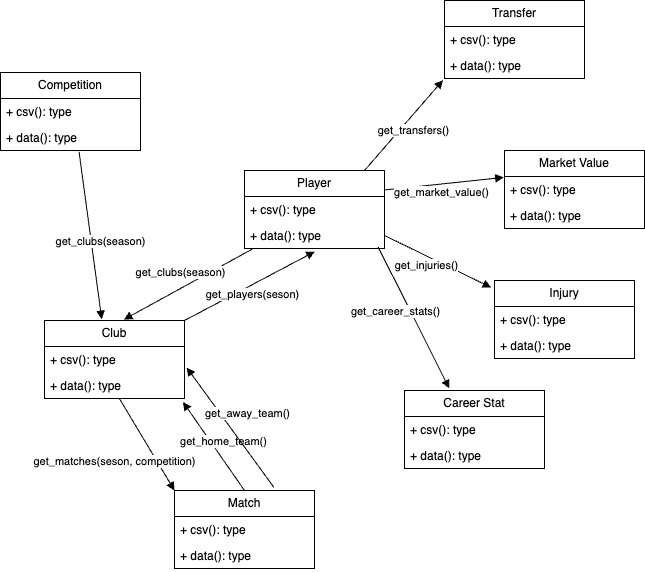

The diagram above was exported from draw.io. Its source (the exported page's mxGraphModel, read from the mxfile embedded in the PNG):
<mxGraphModel dx="734" dy="473" grid="1" gridSize="10" guides="1" tooltips="1" connect="1" arrows="1" fold="1" page="1" pageScale="1" pageWidth="827" pageHeight="1169" math="0" shadow="0">
  <root>
    <mxCell id="0" />
    <mxCell id="1" parent="0" />
    <mxCell id="8LoHw0_DPqoJth3YDwiC-1" value="Player" style="swimlane;fontStyle=0;childLayout=stackLayout;horizontal=1;startSize=26;fillColor=none;horizontalStack=0;resizeParent=1;resizeParentMax=0;resizeLast=0;collapsible=1;marginBottom=0;whiteSpace=wrap;html=1;" parent="1" vertex="1">
      <mxGeometry x="314" y="240" width="140" height="78" as="geometry" />
    </mxCell>
    <mxCell id="8LoHw0_DPqoJth3YDwiC-29" value="+ csv(): type" style="text;strokeColor=none;fillColor=none;align=left;verticalAlign=top;spacingLeft=4;spacingRight=4;overflow=hidden;rotatable=0;points=[[0,0.5],[1,0.5]];portConstraint=eastwest;whiteSpace=wrap;html=1;" parent="8LoHw0_DPqoJth3YDwiC-1" vertex="1">
      <mxGeometry y="26" width="140" height="26" as="geometry" />
    </mxCell>
    <mxCell id="8LoHw0_DPqoJth3YDwiC-2" value="+ data(): type" style="text;strokeColor=none;fillColor=none;align=left;verticalAlign=top;spacingLeft=4;spacingRight=4;overflow=hidden;rotatable=0;points=[[0,0.5],[1,0.5]];portConstraint=eastwest;whiteSpace=wrap;html=1;" parent="8LoHw0_DPqoJth3YDwiC-1" vertex="1">
      <mxGeometry y="52" width="140" height="26" as="geometry" />
    </mxCell>
    <mxCell id="8LoHw0_DPqoJth3YDwiC-9" value="Club" style="swimlane;fontStyle=0;childLayout=stackLayout;horizontal=1;startSize=26;fillColor=none;horizontalStack=0;resizeParent=1;resizeParentMax=0;resizeLast=0;collapsible=1;marginBottom=0;whiteSpace=wrap;html=1;" parent="1" vertex="1">
      <mxGeometry x="114" y="390" width="140" height="78" as="geometry" />
    </mxCell>
    <mxCell id="8LoHw0_DPqoJth3YDwiC-10" value="+ csv(): type" style="text;strokeColor=none;fillColor=none;align=left;verticalAlign=top;spacingLeft=4;spacingRight=4;overflow=hidden;rotatable=0;points=[[0,0.5],[1,0.5]];portConstraint=eastwest;whiteSpace=wrap;html=1;" parent="8LoHw0_DPqoJth3YDwiC-9" vertex="1">
      <mxGeometry y="26" width="140" height="26" as="geometry" />
    </mxCell>
    <mxCell id="8LoHw0_DPqoJth3YDwiC-11" value="+ data(): type" style="text;strokeColor=none;fillColor=none;align=left;verticalAlign=top;spacingLeft=4;spacingRight=4;overflow=hidden;rotatable=0;points=[[0,0.5],[1,0.5]];portConstraint=eastwest;whiteSpace=wrap;html=1;" parent="8LoHw0_DPqoJth3YDwiC-9" vertex="1">
      <mxGeometry y="52" width="140" height="26" as="geometry" />
    </mxCell>
    <mxCell id="8LoHw0_DPqoJth3YDwiC-13" value="get_clubs(season)" style="html=1;verticalAlign=bottom;endArrow=block;curved=0;rounded=0;entryX=0.567;entryY=-0.012;entryDx=0;entryDy=0;exitX=0.054;exitY=1.028;exitDx=0;exitDy=0;exitPerimeter=0;entryPerimeter=0;" parent="1" source="8LoHw0_DPqoJth3YDwiC-2" target="8LoHw0_DPqoJth3YDwiC-9" edge="1">
      <mxGeometry x="0.0855" y="-7" width="80" relative="1" as="geometry">
        <mxPoint x="284" y="350" as="sourcePoint" />
        <mxPoint x="464" y="330" as="targetPoint" />
        <mxPoint x="1" as="offset" />
      </mxGeometry>
    </mxCell>
    <mxCell id="8LoHw0_DPqoJth3YDwiC-14" value="get_players(seson)" style="html=1;verticalAlign=bottom;endArrow=block;curved=0;rounded=0;entryX=0.502;entryY=1.119;entryDx=0;entryDy=0;entryPerimeter=0;exitX=1;exitY=0;exitDx=0;exitDy=0;" parent="1" source="8LoHw0_DPqoJth3YDwiC-9" target="8LoHw0_DPqoJth3YDwiC-2" edge="1">
      <mxGeometry x="-0.0788" y="-17" width="80" relative="1" as="geometry">
        <mxPoint x="492" y="280" as="sourcePoint" />
        <mxPoint x="464" y="370" as="targetPoint" />
        <mxPoint as="offset" />
      </mxGeometry>
    </mxCell>
    <mxCell id="8LoHw0_DPqoJth3YDwiC-30" value="Transfer" style="swimlane;fontStyle=0;childLayout=stackLayout;horizontal=1;startSize=26;fillColor=none;horizontalStack=0;resizeParent=1;resizeParentMax=0;resizeLast=0;collapsible=1;marginBottom=0;whiteSpace=wrap;html=1;" parent="1" vertex="1">
      <mxGeometry x="514" y="70" width="140" height="78" as="geometry" />
    </mxCell>
    <mxCell id="8LoHw0_DPqoJth3YDwiC-31" value="+ csv(): type" style="text;strokeColor=none;fillColor=none;align=left;verticalAlign=top;spacingLeft=4;spacingRight=4;overflow=hidden;rotatable=0;points=[[0,0.5],[1,0.5]];portConstraint=eastwest;whiteSpace=wrap;html=1;" parent="8LoHw0_DPqoJth3YDwiC-30" vertex="1">
      <mxGeometry y="26" width="140" height="26" as="geometry" />
    </mxCell>
    <mxCell id="8LoHw0_DPqoJth3YDwiC-32" value="+ data(): type" style="text;strokeColor=none;fillColor=none;align=left;verticalAlign=top;spacingLeft=4;spacingRight=4;overflow=hidden;rotatable=0;points=[[0,0.5],[1,0.5]];portConstraint=eastwest;whiteSpace=wrap;html=1;" parent="8LoHw0_DPqoJth3YDwiC-30" vertex="1">
      <mxGeometry y="52" width="140" height="26" as="geometry" />
    </mxCell>
    <mxCell id="8LoHw0_DPqoJth3YDwiC-35" value="get_transfers()" style="html=1;verticalAlign=bottom;endArrow=block;curved=0;rounded=0;entryX=-0.011;entryY=1.063;entryDx=0;entryDy=0;entryPerimeter=0;exitX=0.857;exitY=0;exitDx=0;exitDy=0;exitPerimeter=0;" parent="1" source="8LoHw0_DPqoJth3YDwiC-1" target="8LoHw0_DPqoJth3YDwiC-32" edge="1">
      <mxGeometry x="-0.0788" y="-17" width="80" relative="1" as="geometry">
        <mxPoint x="344" y="205" as="sourcePoint" />
        <mxPoint x="474" y="136" as="targetPoint" />
        <mxPoint as="offset" />
      </mxGeometry>
    </mxCell>
    <mxCell id="8LoHw0_DPqoJth3YDwiC-36" value="Market Value" style="swimlane;fontStyle=0;childLayout=stackLayout;horizontal=1;startSize=26;fillColor=none;horizontalStack=0;resizeParent=1;resizeParentMax=0;resizeLast=0;collapsible=1;marginBottom=0;whiteSpace=wrap;html=1;" parent="1" vertex="1">
      <mxGeometry x="574" y="220" width="140" height="78" as="geometry" />
    </mxCell>
    <mxCell id="8LoHw0_DPqoJth3YDwiC-37" value="+ csv(): type" style="text;strokeColor=none;fillColor=none;align=left;verticalAlign=top;spacingLeft=4;spacingRight=4;overflow=hidden;rotatable=0;points=[[0,0.5],[1,0.5]];portConstraint=eastwest;whiteSpace=wrap;html=1;" parent="8LoHw0_DPqoJth3YDwiC-36" vertex="1">
      <mxGeometry y="26" width="140" height="26" as="geometry" />
    </mxCell>
    <mxCell id="8LoHw0_DPqoJth3YDwiC-38" value="+ data(): type" style="text;strokeColor=none;fillColor=none;align=left;verticalAlign=top;spacingLeft=4;spacingRight=4;overflow=hidden;rotatable=0;points=[[0,0.5],[1,0.5]];portConstraint=eastwest;whiteSpace=wrap;html=1;" parent="8LoHw0_DPqoJth3YDwiC-36" vertex="1">
      <mxGeometry y="52" width="140" height="26" as="geometry" />
    </mxCell>
    <mxCell id="8LoHw0_DPqoJth3YDwiC-39" value="get_market_value()" style="html=1;verticalAlign=bottom;endArrow=block;curved=0;rounded=0;entryX=-0.005;entryY=0.035;entryDx=0;entryDy=0;entryPerimeter=0;exitX=1;exitY=0.25;exitDx=0;exitDy=0;" parent="1" source="8LoHw0_DPqoJth3YDwiC-1" target="8LoHw0_DPqoJth3YDwiC-37" edge="1">
      <mxGeometry x="-0.0788" y="-17" width="80" relative="1" as="geometry">
        <mxPoint x="514" y="350" as="sourcePoint" />
        <mxPoint x="522" y="160" as="targetPoint" />
        <mxPoint as="offset" />
      </mxGeometry>
    </mxCell>
    <mxCell id="8LoHw0_DPqoJth3YDwiC-40" value="Injury" style="swimlane;fontStyle=0;childLayout=stackLayout;horizontal=1;startSize=26;fillColor=none;horizontalStack=0;resizeParent=1;resizeParentMax=0;resizeLast=0;collapsible=1;marginBottom=0;whiteSpace=wrap;html=1;" parent="1" vertex="1">
      <mxGeometry x="564" y="350" width="140" height="78" as="geometry" />
    </mxCell>
    <mxCell id="8LoHw0_DPqoJth3YDwiC-41" value="+ csv(): type" style="text;strokeColor=none;fillColor=none;align=left;verticalAlign=top;spacingLeft=4;spacingRight=4;overflow=hidden;rotatable=0;points=[[0,0.5],[1,0.5]];portConstraint=eastwest;whiteSpace=wrap;html=1;" parent="8LoHw0_DPqoJth3YDwiC-40" vertex="1">
      <mxGeometry y="26" width="140" height="26" as="geometry" />
    </mxCell>
    <mxCell id="8LoHw0_DPqoJth3YDwiC-42" value="+ data(): type" style="text;strokeColor=none;fillColor=none;align=left;verticalAlign=top;spacingLeft=4;spacingRight=4;overflow=hidden;rotatable=0;points=[[0,0.5],[1,0.5]];portConstraint=eastwest;whiteSpace=wrap;html=1;" parent="8LoHw0_DPqoJth3YDwiC-40" vertex="1">
      <mxGeometry y="52" width="140" height="26" as="geometry" />
    </mxCell>
    <mxCell id="8LoHw0_DPqoJth3YDwiC-43" value="get_injuries()" style="html=1;verticalAlign=bottom;endArrow=block;curved=0;rounded=0;entryX=-0.024;entryY=0.089;entryDx=0;entryDy=0;entryPerimeter=0;exitX=1;exitY=0.5;exitDx=0;exitDy=0;" parent="1" source="8LoHw0_DPqoJth3YDwiC-2" target="8LoHw0_DPqoJth3YDwiC-40" edge="1">
      <mxGeometry x="-0.0788" y="-17" width="80" relative="1" as="geometry">
        <mxPoint x="454" y="440" as="sourcePoint" />
        <mxPoint x="564" y="298" as="targetPoint" />
        <mxPoint as="offset" />
      </mxGeometry>
    </mxCell>
    <mxCell id="8LoHw0_DPqoJth3YDwiC-45" value="Career Stat" style="swimlane;fontStyle=0;childLayout=stackLayout;horizontal=1;startSize=26;fillColor=none;horizontalStack=0;resizeParent=1;resizeParentMax=0;resizeLast=0;collapsible=1;marginBottom=0;whiteSpace=wrap;html=1;" parent="1" vertex="1">
      <mxGeometry x="474" y="460" width="140" height="78" as="geometry" />
    </mxCell>
    <mxCell id="8LoHw0_DPqoJth3YDwiC-46" value="+ csv(): type" style="text;strokeColor=none;fillColor=none;align=left;verticalAlign=top;spacingLeft=4;spacingRight=4;overflow=hidden;rotatable=0;points=[[0,0.5],[1,0.5]];portConstraint=eastwest;whiteSpace=wrap;html=1;" parent="8LoHw0_DPqoJth3YDwiC-45" vertex="1">
      <mxGeometry y="26" width="140" height="26" as="geometry" />
    </mxCell>
    <mxCell id="8LoHw0_DPqoJth3YDwiC-47" value="+ data(): type" style="text;strokeColor=none;fillColor=none;align=left;verticalAlign=top;spacingLeft=4;spacingRight=4;overflow=hidden;rotatable=0;points=[[0,0.5],[1,0.5]];portConstraint=eastwest;whiteSpace=wrap;html=1;" parent="8LoHw0_DPqoJth3YDwiC-45" vertex="1">
      <mxGeometry y="52" width="140" height="26" as="geometry" />
    </mxCell>
    <mxCell id="8LoHw0_DPqoJth3YDwiC-48" value="get_career_stats()" style="html=1;verticalAlign=bottom;endArrow=block;curved=0;rounded=0;entryX=0.32;entryY=-0.028;entryDx=0;entryDy=0;entryPerimeter=0;exitX=0.955;exitY=0.946;exitDx=0;exitDy=0;exitPerimeter=0;" parent="1" source="8LoHw0_DPqoJth3YDwiC-2" target="8LoHw0_DPqoJth3YDwiC-45" edge="1">
      <mxGeometry x="-0.0788" y="-17" width="80" relative="1" as="geometry">
        <mxPoint x="444" y="340" as="sourcePoint" />
        <mxPoint x="571" y="367" as="targetPoint" />
        <mxPoint as="offset" />
      </mxGeometry>
    </mxCell>
    <mxCell id="8LoHw0_DPqoJth3YDwiC-49" value="Match" style="swimlane;fontStyle=0;childLayout=stackLayout;horizontal=1;startSize=26;fillColor=none;horizontalStack=0;resizeParent=1;resizeParentMax=0;resizeLast=0;collapsible=1;marginBottom=0;whiteSpace=wrap;html=1;" parent="1" vertex="1">
      <mxGeometry x="244" y="560" width="140" height="78" as="geometry" />
    </mxCell>
    <mxCell id="8LoHw0_DPqoJth3YDwiC-50" value="+ csv(): type" style="text;strokeColor=none;fillColor=none;align=left;verticalAlign=top;spacingLeft=4;spacingRight=4;overflow=hidden;rotatable=0;points=[[0,0.5],[1,0.5]];portConstraint=eastwest;whiteSpace=wrap;html=1;" parent="8LoHw0_DPqoJth3YDwiC-49" vertex="1">
      <mxGeometry y="26" width="140" height="26" as="geometry" />
    </mxCell>
    <mxCell id="8LoHw0_DPqoJth3YDwiC-51" value="+ data(): type" style="text;strokeColor=none;fillColor=none;align=left;verticalAlign=top;spacingLeft=4;spacingRight=4;overflow=hidden;rotatable=0;points=[[0,0.5],[1,0.5]];portConstraint=eastwest;whiteSpace=wrap;html=1;" parent="8LoHw0_DPqoJth3YDwiC-49" vertex="1">
      <mxGeometry y="52" width="140" height="26" as="geometry" />
    </mxCell>
    <mxCell id="8LoHw0_DPqoJth3YDwiC-52" value="get_matches(seson, competition)" style="html=1;verticalAlign=bottom;endArrow=block;curved=0;rounded=0;entryX=0;entryY=0;entryDx=0;entryDy=0;exitX=0.534;exitY=0.993;exitDx=0;exitDy=0;exitPerimeter=0;" parent="1" source="8LoHw0_DPqoJth3YDwiC-11" target="8LoHw0_DPqoJth3YDwiC-49" edge="1">
      <mxGeometry x="0.1068" y="-41" width="80" relative="1" as="geometry">
        <mxPoint x="234" y="468" as="sourcePoint" />
        <mxPoint x="364" y="399" as="targetPoint" />
        <mxPoint as="offset" />
      </mxGeometry>
    </mxCell>
    <mxCell id="8LoHw0_DPqoJth3YDwiC-53" value="get_home_team()" style="html=1;verticalAlign=bottom;endArrow=block;curved=0;rounded=0;entryX=0.989;entryY=1.133;entryDx=0;entryDy=0;entryPerimeter=0;exitX=0.5;exitY=0;exitDx=0;exitDy=0;" parent="1" source="8LoHw0_DPqoJth3YDwiC-49" target="8LoHw0_DPqoJth3YDwiC-11" edge="1">
      <mxGeometry x="-0.1791" y="-6" width="80" relative="1" as="geometry">
        <mxPoint x="304" y="550" as="sourcePoint" />
        <mxPoint x="341.5" y="545" as="targetPoint" />
        <mxPoint as="offset" />
      </mxGeometry>
    </mxCell>
    <mxCell id="8LoHw0_DPqoJth3YDwiC-54" value="get_away_team()" style="html=1;verticalAlign=bottom;endArrow=block;curved=0;rounded=0;entryX=1.015;entryY=0.804;entryDx=0;entryDy=0;entryPerimeter=0;exitX=0.71;exitY=-0.04;exitDx=0;exitDy=0;exitPerimeter=0;" parent="1" source="8LoHw0_DPqoJth3YDwiC-49" target="8LoHw0_DPqoJth3YDwiC-10" edge="1">
      <mxGeometry x="-0.0788" y="-17" width="80" relative="1" as="geometry">
        <mxPoint x="324" y="570" as="sourcePoint" />
        <mxPoint x="262" y="481" as="targetPoint" />
        <mxPoint as="offset" />
      </mxGeometry>
    </mxCell>
    <mxCell id="fkd6PgnTx6YgWXotYRuB-1" value="Competition" style="swimlane;fontStyle=0;childLayout=stackLayout;horizontal=1;startSize=26;fillColor=none;horizontalStack=0;resizeParent=1;resizeParentMax=0;resizeLast=0;collapsible=1;marginBottom=0;whiteSpace=wrap;html=1;" vertex="1" parent="1">
      <mxGeometry x="70" y="142" width="140" height="78" as="geometry" />
    </mxCell>
    <mxCell id="fkd6PgnTx6YgWXotYRuB-2" value="+ csv(): type" style="text;strokeColor=none;fillColor=none;align=left;verticalAlign=top;spacingLeft=4;spacingRight=4;overflow=hidden;rotatable=0;points=[[0,0.5],[1,0.5]];portConstraint=eastwest;whiteSpace=wrap;html=1;" vertex="1" parent="fkd6PgnTx6YgWXotYRuB-1">
      <mxGeometry y="26" width="140" height="26" as="geometry" />
    </mxCell>
    <mxCell id="fkd6PgnTx6YgWXotYRuB-3" value="+ data(): type" style="text;strokeColor=none;fillColor=none;align=left;verticalAlign=top;spacingLeft=4;spacingRight=4;overflow=hidden;rotatable=0;points=[[0,0.5],[1,0.5]];portConstraint=eastwest;whiteSpace=wrap;html=1;" vertex="1" parent="fkd6PgnTx6YgWXotYRuB-1">
      <mxGeometry y="52" width="140" height="26" as="geometry" />
    </mxCell>
    <mxCell id="fkd6PgnTx6YgWXotYRuB-4" value="get_clubs(season)" style="html=1;verticalAlign=bottom;endArrow=block;curved=0;rounded=0;entryX=0.409;entryY=-0.017;entryDx=0;entryDy=0;exitX=0.561;exitY=1.05;exitDx=0;exitDy=0;exitPerimeter=0;entryPerimeter=0;" edge="1" parent="1" source="fkd6PgnTx6YgWXotYRuB-3" target="8LoHw0_DPqoJth3YDwiC-9">
      <mxGeometry x="0.1922" y="8" width="80" relative="1" as="geometry">
        <mxPoint x="332" y="329" as="sourcePoint" />
        <mxPoint x="202" y="397" as="targetPoint" />
        <mxPoint as="offset" />
      </mxGeometry>
    </mxCell>
  </root>
</mxGraphModel>